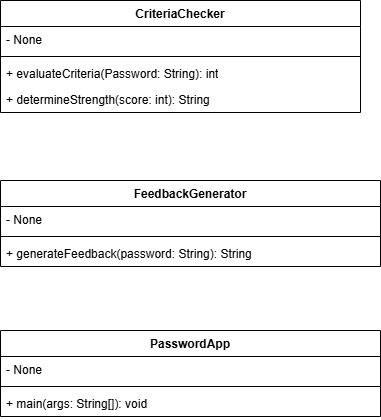

The diagram above was exported from draw.io. Its source (the exported page's mxGraphModel, read from the mxfile embedded in the PNG):
<mxGraphModel dx="593" dy="725" grid="1" gridSize="10" guides="1" tooltips="1" connect="1" arrows="1" fold="1" page="1" pageScale="1" pageWidth="850" pageHeight="1100" math="0" shadow="0">
  <root>
    <mxCell id="bfr2jYepzi-NKiVI2Ost-0" />
    <mxCell id="bfr2jYepzi-NKiVI2Ost-1" parent="bfr2jYepzi-NKiVI2Ost-0" />
    <mxCell id="Yn3KWWvt8zZKTfOEogrT-4" parent="bfr2jYepzi-NKiVI2Ost-1" style="swimlane;fontStyle=1;align=center;verticalAlign=top;childLayout=stackLayout;horizontal=1;startSize=26;horizontalStack=0;resizeParent=1;resizeParentMax=0;resizeLast=0;collapsible=1;marginBottom=0;whiteSpace=wrap;html=1;" value="CriteriaChecker" vertex="1">
      <mxGeometry height="112" width="360" x="200" y="90" as="geometry" />
    </mxCell>
    <mxCell id="Yn3KWWvt8zZKTfOEogrT-5" parent="Yn3KWWvt8zZKTfOEogrT-4" style="text;strokeColor=none;fillColor=none;align=left;verticalAlign=top;spacingLeft=4;spacingRight=4;overflow=hidden;rotatable=0;points=[[0,0.5],[1,0.5]];portConstraint=eastwest;whiteSpace=wrap;html=1;" value="- None" vertex="1">
      <mxGeometry height="26" width="360" y="26" as="geometry" />
    </mxCell>
    <mxCell id="Yn3KWWvt8zZKTfOEogrT-6" parent="Yn3KWWvt8zZKTfOEogrT-4" style="line;strokeWidth=1;fillColor=none;align=left;verticalAlign=middle;spacingTop=-1;spacingLeft=3;spacingRight=3;rotatable=0;labelPosition=right;points=[];portConstraint=eastwest;strokeColor=inherit;" value="" vertex="1">
      <mxGeometry height="8" width="360" y="52" as="geometry" />
    </mxCell>
    <mxCell id="Yn3KWWvt8zZKTfOEogrT-8" parent="Yn3KWWvt8zZKTfOEogrT-4" style="text;strokeColor=none;fillColor=none;align=left;verticalAlign=top;spacingLeft=4;spacingRight=4;overflow=hidden;rotatable=0;points=[[0,0.5],[1,0.5]];portConstraint=eastwest;whiteSpace=wrap;html=1;" value="+ evaluateCriteria(Password: String): int" vertex="1">
      <mxGeometry height="26" width="360" y="60" as="geometry" />
    </mxCell>
    <mxCell id="Yn3KWWvt8zZKTfOEogrT-7" parent="Yn3KWWvt8zZKTfOEogrT-4" style="text;strokeColor=none;fillColor=none;align=left;verticalAlign=top;spacingLeft=4;spacingRight=4;overflow=hidden;rotatable=0;points=[[0,0.5],[1,0.5]];portConstraint=eastwest;whiteSpace=wrap;html=1;" value="+ determineStrength(score: int): String" vertex="1">
      <mxGeometry height="26" width="360" y="86" as="geometry" />
    </mxCell>
    <mxCell id="Yn3KWWvt8zZKTfOEogrT-9" parent="bfr2jYepzi-NKiVI2Ost-1" style="swimlane;fontStyle=1;align=center;verticalAlign=top;childLayout=stackLayout;horizontal=1;startSize=26;horizontalStack=0;resizeParent=1;resizeParentMax=0;resizeLast=0;collapsible=1;marginBottom=0;whiteSpace=wrap;html=1;" value="FeedbackGenerator" vertex="1">
      <mxGeometry height="86" width="380" x="200" y="270" as="geometry" />
    </mxCell>
    <mxCell id="Yn3KWWvt8zZKTfOEogrT-10" parent="Yn3KWWvt8zZKTfOEogrT-9" style="text;strokeColor=none;fillColor=none;align=left;verticalAlign=top;spacingLeft=4;spacingRight=4;overflow=hidden;rotatable=0;points=[[0,0.5],[1,0.5]];portConstraint=eastwest;whiteSpace=wrap;html=1;" value="- None" vertex="1">
      <mxGeometry height="26" width="380" y="26" as="geometry" />
    </mxCell>
    <mxCell id="Yn3KWWvt8zZKTfOEogrT-11" parent="Yn3KWWvt8zZKTfOEogrT-9" style="line;strokeWidth=1;fillColor=none;align=left;verticalAlign=middle;spacingTop=-1;spacingLeft=3;spacingRight=3;rotatable=0;labelPosition=right;points=[];portConstraint=eastwest;strokeColor=inherit;" value="" vertex="1">
      <mxGeometry height="8" width="380" y="52" as="geometry" />
    </mxCell>
    <mxCell id="Yn3KWWvt8zZKTfOEogrT-12" parent="Yn3KWWvt8zZKTfOEogrT-9" style="text;strokeColor=none;fillColor=none;align=left;verticalAlign=top;spacingLeft=4;spacingRight=4;overflow=hidden;rotatable=0;points=[[0,0.5],[1,0.5]];portConstraint=eastwest;whiteSpace=wrap;html=1;" value="+ generateFeedback(password: String): String" vertex="1">
      <mxGeometry height="26" width="380" y="60" as="geometry" />
    </mxCell>
    <mxCell id="z-BsuO5EuT50lJiCBvnr-0" parent="bfr2jYepzi-NKiVI2Ost-1" style="swimlane;fontStyle=1;align=center;verticalAlign=top;childLayout=stackLayout;horizontal=1;startSize=26;horizontalStack=0;resizeParent=1;resizeParentMax=0;resizeLast=0;collapsible=1;marginBottom=0;whiteSpace=wrap;html=1;" value="PasswordApp" vertex="1">
      <mxGeometry height="86" width="380" x="200" y="420" as="geometry" />
    </mxCell>
    <mxCell id="z-BsuO5EuT50lJiCBvnr-1" parent="z-BsuO5EuT50lJiCBvnr-0" style="text;strokeColor=none;fillColor=none;align=left;verticalAlign=top;spacingLeft=4;spacingRight=4;overflow=hidden;rotatable=0;points=[[0,0.5],[1,0.5]];portConstraint=eastwest;whiteSpace=wrap;html=1;" value="- None" vertex="1">
      <mxGeometry height="26" width="380" y="26" as="geometry" />
    </mxCell>
    <mxCell id="z-BsuO5EuT50lJiCBvnr-2" parent="z-BsuO5EuT50lJiCBvnr-0" style="line;strokeWidth=1;fillColor=none;align=left;verticalAlign=middle;spacingTop=-1;spacingLeft=3;spacingRight=3;rotatable=0;labelPosition=right;points=[];portConstraint=eastwest;strokeColor=inherit;" value="" vertex="1">
      <mxGeometry height="8" width="380" y="52" as="geometry" />
    </mxCell>
    <mxCell id="z-BsuO5EuT50lJiCBvnr-3" parent="z-BsuO5EuT50lJiCBvnr-0" style="text;strokeColor=none;fillColor=none;align=left;verticalAlign=top;spacingLeft=4;spacingRight=4;overflow=hidden;rotatable=0;points=[[0,0.5],[1,0.5]];portConstraint=eastwest;whiteSpace=wrap;html=1;" value="+ main(args: String[]): void" vertex="1">
      <mxGeometry height="26" width="380" y="60" as="geometry" />
    </mxCell>
  </root>
</mxGraphModel>